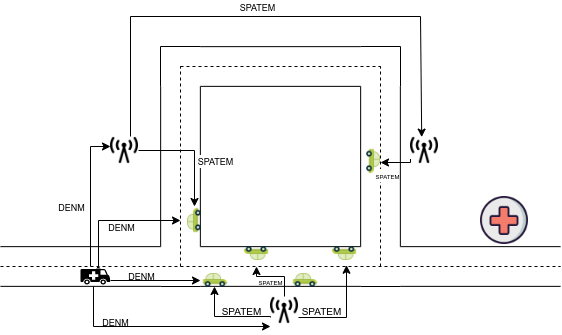

The diagram above was exported from draw.io. Its source (the exported page's mxGraphModel, read from the mxfile embedded in the PNG):
<mxGraphModel dx="1434" dy="802" grid="1" gridSize="10" guides="1" tooltips="1" connect="1" arrows="1" fold="1" page="1" pageScale="1" pageWidth="827" pageHeight="1169" math="0" shadow="0">
  <root>
    <mxCell id="0" />
    <mxCell id="1" parent="0" />
    <mxCell id="LyBc0eVesdY6cuvx04Bk-1" value="" style="shape=link;html=1;rounded=0;width=39.714285714285715;" parent="1" edge="1">
      <mxGeometry width="100" relative="1" as="geometry">
        <mxPoint x="40" y="300" as="sourcePoint" />
        <mxPoint x="200" y="300" as="targetPoint" />
      </mxGeometry>
    </mxCell>
    <mxCell id="LyBc0eVesdY6cuvx04Bk-2" value="" style="shape=link;html=1;rounded=0;width=39.714285714285715;" parent="1" edge="1">
      <mxGeometry width="100" relative="1" as="geometry">
        <mxPoint x="220" y="120" as="sourcePoint" />
        <mxPoint x="220" y="280" as="targetPoint" />
      </mxGeometry>
    </mxCell>
    <mxCell id="LyBc0eVesdY6cuvx04Bk-3" value="" style="shape=link;html=1;rounded=0;width=39.714285714285715;" parent="1" edge="1">
      <mxGeometry width="100" relative="1" as="geometry">
        <mxPoint x="240" y="300" as="sourcePoint" />
        <mxPoint x="400" y="300" as="targetPoint" />
      </mxGeometry>
    </mxCell>
    <mxCell id="LyBc0eVesdY6cuvx04Bk-4" value="" style="shape=link;html=1;rounded=0;width=39.714285714285715;" parent="1" edge="1">
      <mxGeometry width="100" relative="1" as="geometry">
        <mxPoint x="420" y="120" as="sourcePoint" />
        <mxPoint x="420" y="280" as="targetPoint" />
      </mxGeometry>
    </mxCell>
    <mxCell id="LyBc0eVesdY6cuvx04Bk-5" value="" style="shape=link;html=1;rounded=0;width=39.714285714285715;" parent="1" edge="1">
      <mxGeometry width="100" relative="1" as="geometry">
        <mxPoint x="440" y="300" as="sourcePoint" />
        <mxPoint x="600" y="300" as="targetPoint" />
      </mxGeometry>
    </mxCell>
    <mxCell id="LyBc0eVesdY6cuvx04Bk-6" value="" style="endArrow=none;html=1;rounded=0;" parent="1" edge="1">
      <mxGeometry width="50" height="50" relative="1" as="geometry">
        <mxPoint x="200" y="320" as="sourcePoint" />
        <mxPoint x="240" y="320" as="targetPoint" />
      </mxGeometry>
    </mxCell>
    <mxCell id="LyBc0eVesdY6cuvx04Bk-7" value="" style="endArrow=none;html=1;rounded=0;" parent="1" edge="1">
      <mxGeometry width="50" height="50" relative="1" as="geometry">
        <mxPoint x="400" y="320" as="sourcePoint" />
        <mxPoint x="440" y="320" as="targetPoint" />
      </mxGeometry>
    </mxCell>
    <mxCell id="LyBc0eVesdY6cuvx04Bk-8" value="" style="shape=link;html=1;rounded=0;width=39.714285714285715;" parent="1" edge="1">
      <mxGeometry width="100" relative="1" as="geometry">
        <mxPoint x="240" y="100" as="sourcePoint" />
        <mxPoint x="400" y="100" as="targetPoint" />
      </mxGeometry>
    </mxCell>
    <mxCell id="LyBc0eVesdY6cuvx04Bk-9" value="" style="endArrow=none;html=1;rounded=0;" parent="1" edge="1">
      <mxGeometry width="50" height="50" relative="1" as="geometry">
        <mxPoint x="200" y="80" as="sourcePoint" />
        <mxPoint x="240" y="80" as="targetPoint" />
      </mxGeometry>
    </mxCell>
    <mxCell id="LyBc0eVesdY6cuvx04Bk-10" value="" style="endArrow=none;html=1;rounded=0;" parent="1" edge="1">
      <mxGeometry width="50" height="50" relative="1" as="geometry">
        <mxPoint x="440" y="80" as="sourcePoint" />
        <mxPoint x="440" y="120" as="targetPoint" />
      </mxGeometry>
    </mxCell>
    <mxCell id="LyBc0eVesdY6cuvx04Bk-11" value="" style="endArrow=none;html=1;rounded=0;" parent="1" edge="1">
      <mxGeometry width="50" height="50" relative="1" as="geometry">
        <mxPoint x="200" y="80" as="sourcePoint" />
        <mxPoint x="200" y="120" as="targetPoint" />
      </mxGeometry>
    </mxCell>
    <mxCell id="LyBc0eVesdY6cuvx04Bk-12" value="" style="endArrow=none;html=1;rounded=0;" parent="1" edge="1">
      <mxGeometry width="50" height="50" relative="1" as="geometry">
        <mxPoint x="400" y="80" as="sourcePoint" />
        <mxPoint x="440" y="80" as="targetPoint" />
      </mxGeometry>
    </mxCell>
    <mxCell id="LyBc0eVesdY6cuvx04Bk-13" value="" style="endArrow=none;dashed=1;html=1;rounded=0;" parent="1" edge="1">
      <mxGeometry width="50" height="50" relative="1" as="geometry">
        <mxPoint x="40" y="300" as="sourcePoint" />
        <mxPoint x="600" y="300" as="targetPoint" />
      </mxGeometry>
    </mxCell>
    <mxCell id="LyBc0eVesdY6cuvx04Bk-14" value="" style="endArrow=none;dashed=1;html=1;rounded=0;" parent="1" edge="1">
      <mxGeometry width="50" height="50" relative="1" as="geometry">
        <mxPoint x="220" y="300" as="sourcePoint" />
        <mxPoint x="220" y="100" as="targetPoint" />
      </mxGeometry>
    </mxCell>
    <mxCell id="LyBc0eVesdY6cuvx04Bk-15" value="" style="endArrow=none;dashed=1;html=1;rounded=0;" parent="1" edge="1">
      <mxGeometry width="50" height="50" relative="1" as="geometry">
        <mxPoint x="420" y="300" as="sourcePoint" />
        <mxPoint x="420" y="100" as="targetPoint" />
      </mxGeometry>
    </mxCell>
    <mxCell id="LyBc0eVesdY6cuvx04Bk-16" value="" style="endArrow=none;dashed=1;html=1;rounded=0;" parent="1" edge="1">
      <mxGeometry width="50" height="50" relative="1" as="geometry">
        <mxPoint x="220" y="100" as="sourcePoint" />
        <mxPoint x="420" y="100" as="targetPoint" />
      </mxGeometry>
    </mxCell>
    <mxCell id="LyBc0eVesdY6cuvx04Bk-82" style="edgeStyle=orthogonalEdgeStyle;rounded=0;orthogonalLoop=1;jettySize=auto;html=1;entryX=1;entryY=0.5;entryDx=0;entryDy=0;" parent="1" source="LyBc0eVesdY6cuvx04Bk-17" target="LyBc0eVesdY6cuvx04Bk-32" edge="1">
      <mxGeometry relative="1" as="geometry" />
    </mxCell>
    <mxCell id="LyBc0eVesdY6cuvx04Bk-83" value="&lt;font style=&quot;font-size: 9px;&quot;&gt;SPATEM&lt;/font&gt;" style="edgeLabel;html=1;align=center;verticalAlign=middle;resizable=0;points=[];" parent="LyBc0eVesdY6cuvx04Bk-82" vertex="1" connectable="0">
      <mxGeometry x="-0.671" relative="1" as="geometry">
        <mxPoint x="58" y="10" as="offset" />
      </mxGeometry>
    </mxCell>
    <mxCell id="LyBc0eVesdY6cuvx04Bk-17" value="" style="shape=image;html=1;verticalAlign=top;verticalLabelPosition=bottom;labelBackgroundColor=#ffffff;imageAspect=0;aspect=fixed;image=https://cdn4.iconfinder.com/data/icons/vecico-connectivity/288/radio-128.png" parent="1" vertex="1">
      <mxGeometry x="150" y="170" width="28" height="28" as="geometry" />
    </mxCell>
    <mxCell id="LyBc0eVesdY6cuvx04Bk-18" value="" style="shape=image;html=1;verticalAlign=top;verticalLabelPosition=bottom;labelBackgroundColor=#ffffff;imageAspect=0;aspect=fixed;image=https://cdn4.iconfinder.com/data/icons/vecico-connectivity/288/radio-128.png" parent="1" vertex="1">
      <mxGeometry x="450" y="170" width="28" height="28" as="geometry" />
    </mxCell>
    <mxCell id="LyBc0eVesdY6cuvx04Bk-85" style="edgeStyle=orthogonalEdgeStyle;rounded=0;orthogonalLoop=1;jettySize=auto;html=1;entryX=0.5;entryY=1;entryDx=0;entryDy=0;" parent="1" source="LyBc0eVesdY6cuvx04Bk-19" target="LyBc0eVesdY6cuvx04Bk-31" edge="1">
      <mxGeometry relative="1" as="geometry" />
    </mxCell>
    <mxCell id="LyBc0eVesdY6cuvx04Bk-86" value="&lt;font style=&quot;font-size: 6px;&quot;&gt;SPATEM&lt;/font&gt;" style="edgeLabel;html=1;align=center;verticalAlign=middle;resizable=0;points=[];labelBackgroundColor=none;" parent="LyBc0eVesdY6cuvx04Bk-85" vertex="1" connectable="0">
      <mxGeometry x="-0.0483" y="1" relative="1" as="geometry">
        <mxPoint x="-7" y="3" as="offset" />
      </mxGeometry>
    </mxCell>
    <mxCell id="LyBc0eVesdY6cuvx04Bk-19" value="" style="shape=image;html=1;verticalAlign=top;verticalLabelPosition=bottom;labelBackgroundColor=#ffffff;imageAspect=0;aspect=fixed;image=https://cdn4.iconfinder.com/data/icons/vecico-connectivity/288/radio-128.png" parent="1" vertex="1">
      <mxGeometry x="310" y="330" width="28" height="28" as="geometry" />
    </mxCell>
    <mxCell id="LyBc0eVesdY6cuvx04Bk-22" value="" style="shape=image;html=1;verticalAlign=top;verticalLabelPosition=bottom;labelBackgroundColor=#ffffff;imageAspect=0;aspect=fixed;image=https://cdn3.iconfinder.com/data/icons/clinical-3/96/medic-128.png" parent="1" vertex="1">
      <mxGeometry x="520" y="230" width="48" height="48" as="geometry" />
    </mxCell>
    <mxCell id="LyBc0eVesdY6cuvx04Bk-23" value="" style="shape=image;html=1;verticalAlign=top;verticalLabelPosition=bottom;labelBackgroundColor=#ffffff;imageAspect=0;aspect=fixed;image=https://cdn4.iconfinder.com/data/icons/transportation-and-vehicle/128/Transportation_And_Vehicle_3-03-128.png;direction=east;portConstraintRotation=0;flipV=0;flipH=1;" parent="1" vertex="1">
      <mxGeometry x="240" y="300" width="28" height="28" as="geometry" />
    </mxCell>
    <mxCell id="LyBc0eVesdY6cuvx04Bk-26" value="" style="shape=image;html=1;verticalAlign=top;verticalLabelPosition=bottom;labelBackgroundColor=#ffffff;imageAspect=0;aspect=fixed;image=https://cdn4.iconfinder.com/data/icons/transportation-and-vehicle/128/Transportation_And_Vehicle_3-03-128.png;direction=east;portConstraintRotation=0;flipV=0;flipH=1;" parent="1" vertex="1">
      <mxGeometry x="330" y="300" width="28" height="28" as="geometry" />
    </mxCell>
    <mxCell id="LyBc0eVesdY6cuvx04Bk-30" value="" style="shape=image;html=1;verticalAlign=top;verticalLabelPosition=bottom;labelBackgroundColor=#ffffff;imageAspect=0;aspect=fixed;image=https://cdn4.iconfinder.com/data/icons/transportation-and-vehicle/128/Transportation_And_Vehicle_3-03-128.png;direction=east;portConstraintRotation=0;flipV=1;flipH=0;" parent="1" vertex="1">
      <mxGeometry x="370" y="272" width="28" height="28" as="geometry" />
    </mxCell>
    <mxCell id="LyBc0eVesdY6cuvx04Bk-31" value="" style="shape=image;html=1;verticalAlign=top;verticalLabelPosition=bottom;labelBackgroundColor=#ffffff;imageAspect=0;aspect=fixed;image=https://cdn4.iconfinder.com/data/icons/transportation-and-vehicle/128/Transportation_And_Vehicle_3-03-128.png;direction=east;portConstraintRotation=0;flipV=1;flipH=0;" parent="1" vertex="1">
      <mxGeometry x="282" y="272" width="28" height="28" as="geometry" />
    </mxCell>
    <mxCell id="LyBc0eVesdY6cuvx04Bk-32" value="" style="shape=image;html=1;verticalAlign=top;verticalLabelPosition=bottom;labelBackgroundColor=#ffffff;imageAspect=0;aspect=fixed;image=https://cdn4.iconfinder.com/data/icons/transportation-and-vehicle/128/Transportation_And_Vehicle_3-03-128.png;direction=north;portConstraintRotation=0;flipV=1;flipH=0;" parent="1" vertex="1">
      <mxGeometry x="220" y="240" width="28" height="28" as="geometry" />
    </mxCell>
    <mxCell id="LyBc0eVesdY6cuvx04Bk-34" value="" style="shape=image;html=1;verticalAlign=top;verticalLabelPosition=bottom;labelBackgroundColor=#ffffff;imageAspect=0;aspect=fixed;image=https://cdn4.iconfinder.com/data/icons/transportation-and-vehicle/128/Transportation_And_Vehicle_3-03-128.png;direction=south;portConstraintRotation=0;flipV=1;flipH=0;" parent="1" vertex="1">
      <mxGeometry x="398" y="180" width="28" height="28" as="geometry" />
    </mxCell>
    <mxCell id="LyBc0eVesdY6cuvx04Bk-37" value="" style="shape=mxgraph.signs.transportation.ambulance;html=1;pointerEvents=1;fillColor=#000000;strokeColor=none;verticalLabelPosition=bottom;verticalAlign=top;align=center;" parent="1" vertex="1">
      <mxGeometry x="120" y="300" width="30" height="18" as="geometry" />
    </mxCell>
    <mxCell id="LyBc0eVesdY6cuvx04Bk-68" value="" style="endArrow=classic;html=1;rounded=0;entryX=0;entryY=0.5;entryDx=0;entryDy=0;exitX=1.005;exitY=0.778;exitDx=0;exitDy=0;exitPerimeter=0;labelBackgroundColor=none;" parent="1" source="LyBc0eVesdY6cuvx04Bk-37" target="LyBc0eVesdY6cuvx04Bk-23" edge="1">
      <mxGeometry width="50" height="50" relative="1" as="geometry">
        <mxPoint x="120" y="400" as="sourcePoint" />
        <mxPoint x="170" y="350" as="targetPoint" />
      </mxGeometry>
    </mxCell>
    <mxCell id="LyBc0eVesdY6cuvx04Bk-69" value="&lt;font style=&quot;font-size: 9px;&quot;&gt;DENM&lt;/font&gt;" style="edgeLabel;html=1;align=center;verticalAlign=middle;resizable=0;points=[];labelBackgroundColor=none;" parent="LyBc0eVesdY6cuvx04Bk-68" vertex="1" connectable="0">
      <mxGeometry x="-0.5041" relative="1" as="geometry">
        <mxPoint x="8" y="-5" as="offset" />
      </mxGeometry>
    </mxCell>
    <mxCell id="LyBc0eVesdY6cuvx04Bk-70" value="" style="endArrow=classic;html=1;rounded=0;entryX=0.5;entryY=0;entryDx=0;entryDy=0;labelBackgroundColor=none;" parent="1" target="LyBc0eVesdY6cuvx04Bk-32" edge="1">
      <mxGeometry width="50" height="50" relative="1" as="geometry">
        <mxPoint x="138" y="300" as="sourcePoint" />
        <mxPoint x="250" y="324" as="targetPoint" />
        <Array as="points">
          <mxPoint x="138" y="254" />
        </Array>
      </mxGeometry>
    </mxCell>
    <mxCell id="LyBc0eVesdY6cuvx04Bk-71" value="&lt;font style=&quot;font-size: 9px;&quot;&gt;DENM&lt;/font&gt;" style="edgeLabel;html=1;align=center;verticalAlign=middle;resizable=0;points=[];labelBackgroundColor=none;" parent="LyBc0eVesdY6cuvx04Bk-70" vertex="1" connectable="0">
      <mxGeometry x="-0.5041" relative="1" as="geometry">
        <mxPoint x="22" y="-8" as="offset" />
      </mxGeometry>
    </mxCell>
    <mxCell id="LyBc0eVesdY6cuvx04Bk-72" value="" style="endArrow=classic;html=1;rounded=0;entryX=0.5;entryY=0;entryDx=0;entryDy=0;labelBackgroundColor=none;" parent="1" edge="1">
      <mxGeometry width="50" height="50" relative="1" as="geometry">
        <mxPoint x="130" y="300" as="sourcePoint" />
        <mxPoint x="150" y="180" as="targetPoint" />
        <Array as="points">
          <mxPoint x="130" y="180" />
        </Array>
      </mxGeometry>
    </mxCell>
    <mxCell id="LyBc0eVesdY6cuvx04Bk-73" value="&lt;font style=&quot;font-size: 9px;&quot;&gt;DENM&lt;/font&gt;" style="edgeLabel;html=1;align=center;verticalAlign=middle;resizable=0;points=[];labelBackgroundColor=none;" parent="LyBc0eVesdY6cuvx04Bk-72" vertex="1" connectable="0">
      <mxGeometry x="-0.5041" relative="1" as="geometry">
        <mxPoint x="-20" y="-25" as="offset" />
      </mxGeometry>
    </mxCell>
    <mxCell id="LyBc0eVesdY6cuvx04Bk-76" value="" style="endArrow=classic;html=1;rounded=0;exitX=0.433;exitY=1.095;exitDx=0;exitDy=0;exitPerimeter=0;labelBackgroundColor=none;" parent="1" source="LyBc0eVesdY6cuvx04Bk-37" edge="1">
      <mxGeometry width="50" height="50" relative="1" as="geometry">
        <mxPoint x="160" y="324" as="sourcePoint" />
        <mxPoint x="310" y="360" as="targetPoint" />
        <Array as="points">
          <mxPoint x="133" y="360" />
        </Array>
      </mxGeometry>
    </mxCell>
    <mxCell id="LyBc0eVesdY6cuvx04Bk-77" value="&lt;font style=&quot;font-size: 9px;&quot;&gt;DENM&lt;/font&gt;" style="edgeLabel;html=1;align=center;verticalAlign=middle;resizable=0;points=[];labelBackgroundColor=none;" parent="LyBc0eVesdY6cuvx04Bk-76" vertex="1" connectable="0">
      <mxGeometry x="-0.5041" relative="1" as="geometry">
        <mxPoint x="8" y="-5" as="offset" />
      </mxGeometry>
    </mxCell>
    <mxCell id="LyBc0eVesdY6cuvx04Bk-87" style="edgeStyle=orthogonalEdgeStyle;rounded=0;orthogonalLoop=1;jettySize=auto;html=1;entryX=0.5;entryY=1;entryDx=0;entryDy=0;exitX=1;exitY=0.75;exitDx=0;exitDy=0;" parent="1" source="LyBc0eVesdY6cuvx04Bk-19" edge="1">
      <mxGeometry relative="1" as="geometry">
        <mxPoint x="414" y="328.74" as="sourcePoint" />
        <mxPoint x="386" y="298.74" as="targetPoint" />
        <Array as="points">
          <mxPoint x="386" y="351" />
        </Array>
      </mxGeometry>
    </mxCell>
    <mxCell id="LyBc0eVesdY6cuvx04Bk-88" value="&lt;font style=&quot;font-size: 10px;&quot;&gt;SPATEM&lt;/font&gt;" style="edgeLabel;html=1;align=center;verticalAlign=middle;resizable=0;points=[];labelBackgroundColor=none;fontSize=10;" parent="LyBc0eVesdY6cuvx04Bk-87" vertex="1" connectable="0">
      <mxGeometry x="-0.0483" y="1" relative="1" as="geometry">
        <mxPoint x="-25" y="-7" as="offset" />
      </mxGeometry>
    </mxCell>
    <mxCell id="LyBc0eVesdY6cuvx04Bk-91" style="edgeStyle=orthogonalEdgeStyle;rounded=0;orthogonalLoop=1;jettySize=auto;html=1;exitX=0;exitY=0.75;exitDx=0;exitDy=0;" parent="1" source="LyBc0eVesdY6cuvx04Bk-19" edge="1">
      <mxGeometry relative="1" as="geometry">
        <mxPoint x="340" y="370" as="sourcePoint" />
        <mxPoint x="254" y="320" as="targetPoint" />
        <Array as="points">
          <mxPoint x="310" y="350" />
          <mxPoint x="254" y="350" />
        </Array>
      </mxGeometry>
    </mxCell>
    <mxCell id="LyBc0eVesdY6cuvx04Bk-92" value="&lt;font style=&quot;font-size: 10px;&quot;&gt;SPATEM&lt;/font&gt;" style="edgeLabel;html=1;align=center;verticalAlign=middle;resizable=0;points=[];labelBackgroundColor=none;fontSize=10;" parent="LyBc0eVesdY6cuvx04Bk-91" vertex="1" connectable="0">
      <mxGeometry x="-0.0483" y="1" relative="1" as="geometry">
        <mxPoint x="10" y="-7" as="offset" />
      </mxGeometry>
    </mxCell>
    <mxCell id="LyBc0eVesdY6cuvx04Bk-93" value="" style="endArrow=classic;html=1;rounded=0;entryX=0.4;entryY=0.021;entryDx=0;entryDy=0;labelBackgroundColor=none;entryPerimeter=0;" parent="1" target="LyBc0eVesdY6cuvx04Bk-18" edge="1">
      <mxGeometry width="50" height="50" relative="1" as="geometry">
        <mxPoint x="170" y="170" as="sourcePoint" />
        <mxPoint x="190" y="50" as="targetPoint" />
        <Array as="points">
          <mxPoint x="170" y="50" />
          <mxPoint x="460" y="50" />
        </Array>
      </mxGeometry>
    </mxCell>
    <mxCell id="LyBc0eVesdY6cuvx04Bk-94" value="&lt;font style=&quot;font-size: 9px;&quot;&gt;SPATEM&lt;br&gt;&lt;/font&gt;" style="edgeLabel;html=1;align=center;verticalAlign=middle;resizable=0;points=[];labelBackgroundColor=none;" parent="LyBc0eVesdY6cuvx04Bk-93" vertex="1" connectable="0">
      <mxGeometry x="-0.5041" relative="1" as="geometry">
        <mxPoint x="114" y="-10" as="offset" />
      </mxGeometry>
    </mxCell>
    <mxCell id="LyBc0eVesdY6cuvx04Bk-95" style="edgeStyle=orthogonalEdgeStyle;rounded=0;orthogonalLoop=1;jettySize=auto;html=1;exitX=0;exitY=0.75;exitDx=0;exitDy=0;" parent="1" edge="1">
      <mxGeometry relative="1" as="geometry">
        <mxPoint x="450" y="192.5" as="sourcePoint" />
        <mxPoint x="420" y="196" as="targetPoint" />
        <Array as="points">
          <mxPoint x="450" y="195.5" />
        </Array>
      </mxGeometry>
    </mxCell>
    <mxCell id="LyBc0eVesdY6cuvx04Bk-96" value="&lt;font style=&quot;font-size: 6px;&quot;&gt;SPATEM&lt;/font&gt;" style="edgeLabel;html=1;align=center;verticalAlign=middle;resizable=0;points=[];labelBackgroundColor=default;" parent="LyBc0eVesdY6cuvx04Bk-95" vertex="1" connectable="0">
      <mxGeometry x="-0.0483" y="1" relative="1" as="geometry">
        <mxPoint x="-11" y="11" as="offset" />
      </mxGeometry>
    </mxCell>
  </root>
</mxGraphModel>